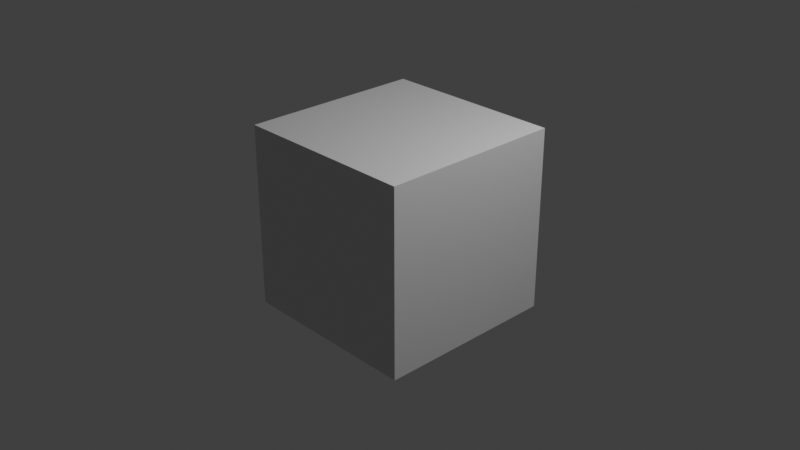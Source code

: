 # Source: Color_picker.blend  (saved by Blender 3.5.10; exported with 4.5.12 LTS)
import bpy
from mathutils import Matrix  # noqa: F401  (used for matrix-valued properties, if any)

bpy.ops.wm.read_factory_settings(use_empty=True)
scene = bpy.context.scene
scene.name = 'Scene'

# ---- collections
col_collection = bpy.data.collections.new('Collection'); scene.collection.children.link(col_collection)

# ---- materials (node trees are filled in below, after node groups)
mat_material = bpy.data.materials.new('Material')
mat_material.alpha_threshold = 0.0
mat_material.use_transparent_shadow = False
mat_material.roughness = 0.5
mat_material.line_color = (0.0, 0.0, 0.0, 1.0)

# ---- material node trees
mat_material.use_nodes = True; mat_material.node_tree.nodes.clear()
_N = mat_material.node_tree.nodes; _L = mat_material.node_tree.links
n0 = _N.new('ShaderNodeOutputMaterial'); n0.name = 'Material Output'; n0.location = (232, 214)
n1 = _N.new('ShaderNodeBsdfPrincipled'); n1.name = 'Principled BSDF'; n1.location = (-58, 214)
n1.distribution = 'GGX'
n1.subsurface_method = 'RANDOM_WALK_SKIN'
n1.inputs[0].default_value = (0.6795, 0.6795, 0.6795, 1.0)
n1.inputs[3].default_value = 1.45
n1.inputs[27].default_value = (0.0, 0.0, 0.0, 1.0)
n1.inputs[28].default_value = 1.0
_L.new(n1.outputs[0], n0.inputs[0])
n0.is_active_output = True

# ---- world
world_world = bpy.data.worlds.new('World'); scene.world = world_world
world_world.use_nodes = True; world_world.node_tree.nodes.clear()
_N = world_world.node_tree.nodes; _L = world_world.node_tree.links
n0 = _N.new('ShaderNodeOutputWorld'); n0.name = 'World Output'; n0.location = (300, 300)
n1 = _N.new('ShaderNodeBackground'); n1.name = 'Background'; n1.location = (10, 300)
n1.inputs[0].default_value = (0.05088, 0.05088, 0.05088, 1.0)
_L.new(n1.outputs[0], n0.inputs[0])
n0.is_active_output = True
world_world.color = (0.05088, 0.05088, 0.05088)
world_world.use_sun_shadow = False
world_world.sun_shadow_jitter_overblur = 0.0

# ---- cameras
cam_camera = bpy.data.cameras.new('Camera')
cam_camera.clip_end = 100.0
cam_camera.ortho_scale = 7.314

# ---- lights
light_light = bpy.data.lights.new('Light', 'POINT')
light_light.transmission_factor = 0.0
light_light.energy = 1000.0
light_light.shadow_soft_size = 0.1
light_light.shadow_maximum_resolution = 0.006
light_light.use_absolute_resolution = True

# ---- meshes
me_cube = bpy.data.meshes.new('Cube')
me_cube.from_pydata([(1.0, 1.0, 1.0), (1.0, 1.0, -1.0), (1.0, -1.0, 1.0), (1.0, -1.0, -1.0), (-1.0, 1.0, 1.0), (-1.0, 1.0, -1.0), (-1.0, -1.0, 1.0), (-1.0, -1.0, -1.0)], [], [(0, 4, 6, 2), (3, 2, 6, 7), (7, 6, 4, 5), (5, 1, 3, 7), (1, 0, 2, 3), (5, 4, 0, 1)])
_uv = me_cube.uv_layers.new(name='UVMap')
_uv.uv.foreach_set('vector', [0.625, 0.5, 0.875, 0.5, 0.875, 0.75, 0.625, 0.75, 0.375, 0.75, 0.625, 0.75, 0.625, 1.0, 0.375, 1.0, 0.375, 0.0, 0.625, 0.0, 0.625, 0.25, 0.375, 0.25, 0.125, 0.5, 0.375, 0.5, 0.375, 0.75, 0.125, 0.75, 0.375, 0.5, 0.625, 0.5, 0.625, 0.75, 0.375, 0.75, 0.375, 0.25, 0.625, 0.25, 0.625, 0.5, 0.375, 0.5])
me_cube.materials.append(mat_material)
me_cube.use_mirror_vertex_groups = False
me_cube.update()

# ---- objects
ob_cube = bpy.data.objects.new('Cube', me_cube)
ob_light = bpy.data.objects.new('Light', light_light)
ob_camera = bpy.data.objects.new('Camera', cam_camera)

# ---- transforms, parenting, visibility, modifiers, constraints
ob_cube.location = (0.0, 0.0, 0.0)
ob_cube.lock_rotations_4d = False
ob_cube.empty_display_type = 'ARROWS'
ob_cube.lineart.crease_threshold = 0.0
ob_light.location = (4.076, 1.005, 5.904)
ob_light.rotation_euler = (0.6503, 0.05522, 1.866)
ob_light.lock_rotations_4d = False
ob_light.empty_display_type = 'ARROWS'
ob_light.color = (0.0, 0.0, 0.0, 0.0)
ob_light.lineart.crease_threshold = 0.0
ob_camera.location = (7.359, -6.926, 4.958)
ob_camera.rotation_euler = (1.109, 0.0, 0.8149)
ob_camera.lock_rotations_4d = False
ob_camera.empty_display_type = 'ARROWS'
ob_camera.color = (0.0, 0.0, 0.0, 0.0)
ob_camera.display_type = 'WIRE'
ob_camera.lineart.crease_threshold = 0.0

# ---- collection membership
col_collection.objects.link(ob_cube)
col_collection.objects.link(ob_light)
col_collection.objects.link(ob_camera)

# ---- scene / render settings (as saved in the file)
scene.camera = ob_camera
scene.frame_start = 1; scene.frame_end = 250; scene.frame_set(1)
scene.render.engine = 'BLENDER_EEVEE_NEXT'
scene.cycles.sampling_pattern = 'TABULATED_SOBOL'
scene.view_settings.view_transform = 'Standard'
bpy.context.view_layer.update()
